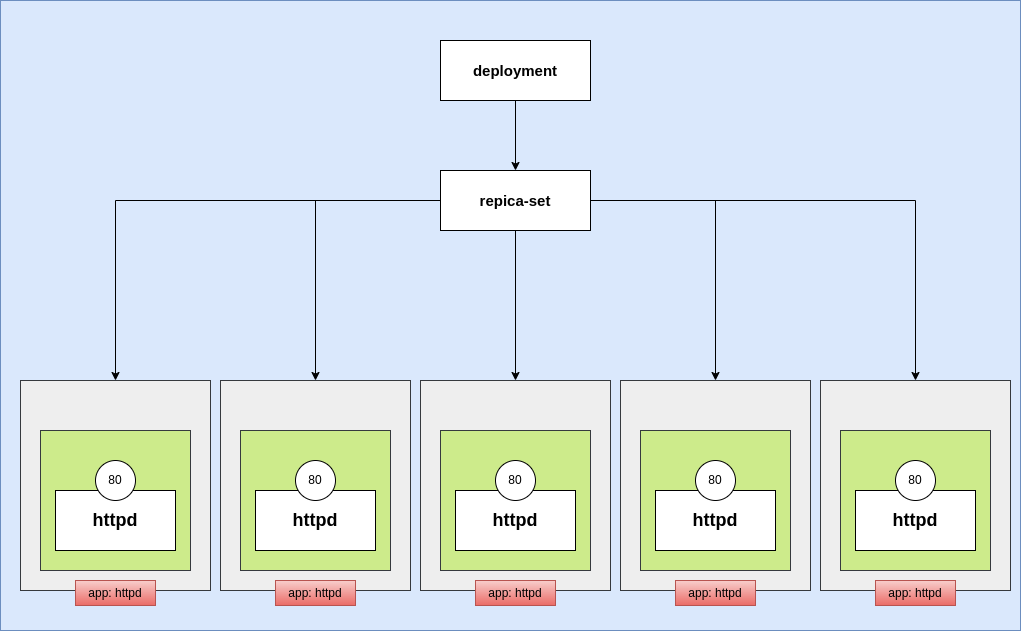

The diagram above was exported from draw.io. Its source (the exported page's mxGraphModel, read from the mxfile embedded in the PNG):
<mxGraphModel dx="2294" dy="803" grid="1" gridSize="10" guides="1" tooltips="1" connect="1" arrows="1" fold="1" page="1" pageScale="1" pageWidth="827" pageHeight="1169" math="0" shadow="0">
  <root>
    <mxCell id="0" />
    <mxCell id="1" parent="0" />
    <mxCell id="t2iGR8XH2uP-5nd1BllM-1" value="" style="rounded=0;whiteSpace=wrap;html=1;fillColor=#dae8fc;strokeColor=#6c8ebf;" vertex="1" parent="1">
      <mxGeometry x="-100" y="80" width="1020" height="630" as="geometry" />
    </mxCell>
    <mxCell id="q3_h4o1eSu8VbHnYulsG-1" value="" style="rounded=0;whiteSpace=wrap;html=1;fillColor=#eeeeee;strokeColor=#36393d;" parent="1" vertex="1">
      <mxGeometry x="120" y="460" width="190" height="210" as="geometry" />
    </mxCell>
    <mxCell id="q3_h4o1eSu8VbHnYulsG-2" value="" style="rounded=0;whiteSpace=wrap;html=1;fillColor=#cdeb8b;strokeColor=#36393d;" parent="1" vertex="1">
      <mxGeometry x="140" y="510" width="150" height="140" as="geometry" />
    </mxCell>
    <mxCell id="q3_h4o1eSu8VbHnYulsG-3" value="httpd" style="rounded=0;whiteSpace=wrap;html=1;fontStyle=1;fontSize=18;" parent="1" vertex="1">
      <mxGeometry x="155" y="570" width="120" height="60" as="geometry" />
    </mxCell>
    <mxCell id="q3_h4o1eSu8VbHnYulsG-4" value="80" style="ellipse;whiteSpace=wrap;html=1;aspect=fixed;" parent="1" vertex="1">
      <mxGeometry x="195" y="540" width="40" height="40" as="geometry" />
    </mxCell>
    <mxCell id="q3_h4o1eSu8VbHnYulsG-5" value="" style="rounded=0;whiteSpace=wrap;html=1;fillColor=#eeeeee;strokeColor=#36393d;" parent="1" vertex="1">
      <mxGeometry x="320" y="460" width="190" height="210" as="geometry" />
    </mxCell>
    <mxCell id="q3_h4o1eSu8VbHnYulsG-6" value="" style="rounded=0;whiteSpace=wrap;html=1;fillColor=#cdeb8b;strokeColor=#36393d;" parent="1" vertex="1">
      <mxGeometry x="340" y="510" width="150" height="140" as="geometry" />
    </mxCell>
    <mxCell id="q3_h4o1eSu8VbHnYulsG-7" value="httpd" style="rounded=0;whiteSpace=wrap;html=1;fontStyle=1;fontSize=18;" parent="1" vertex="1">
      <mxGeometry x="355" y="570" width="120" height="60" as="geometry" />
    </mxCell>
    <mxCell id="q3_h4o1eSu8VbHnYulsG-8" value="80" style="ellipse;whiteSpace=wrap;html=1;aspect=fixed;" parent="1" vertex="1">
      <mxGeometry x="395" y="540" width="40" height="40" as="geometry" />
    </mxCell>
    <mxCell id="q3_h4o1eSu8VbHnYulsG-9" value="" style="rounded=0;whiteSpace=wrap;html=1;fillColor=#eeeeee;strokeColor=#36393d;" parent="1" vertex="1">
      <mxGeometry x="520" y="460" width="190" height="210" as="geometry" />
    </mxCell>
    <mxCell id="q3_h4o1eSu8VbHnYulsG-10" value="" style="rounded=0;whiteSpace=wrap;html=1;fillColor=#cdeb8b;strokeColor=#36393d;" parent="1" vertex="1">
      <mxGeometry x="540" y="510" width="150" height="140" as="geometry" />
    </mxCell>
    <mxCell id="q3_h4o1eSu8VbHnYulsG-11" value="httpd" style="rounded=0;whiteSpace=wrap;html=1;fontStyle=1;fontSize=18;" parent="1" vertex="1">
      <mxGeometry x="555" y="570" width="120" height="60" as="geometry" />
    </mxCell>
    <mxCell id="q3_h4o1eSu8VbHnYulsG-12" value="80" style="ellipse;whiteSpace=wrap;html=1;aspect=fixed;" parent="1" vertex="1">
      <mxGeometry x="595" y="540" width="40" height="40" as="geometry" />
    </mxCell>
    <mxCell id="q3_h4o1eSu8VbHnYulsG-13" value="" style="rounded=0;whiteSpace=wrap;html=1;fillColor=#eeeeee;strokeColor=#36393d;" parent="1" vertex="1">
      <mxGeometry x="720" y="460" width="190" height="210" as="geometry" />
    </mxCell>
    <mxCell id="q3_h4o1eSu8VbHnYulsG-14" value="" style="rounded=0;whiteSpace=wrap;html=1;fillColor=#cdeb8b;strokeColor=#36393d;" parent="1" vertex="1">
      <mxGeometry x="740" y="510" width="150" height="140" as="geometry" />
    </mxCell>
    <mxCell id="q3_h4o1eSu8VbHnYulsG-15" value="httpd" style="rounded=0;whiteSpace=wrap;html=1;fontStyle=1;fontSize=18;" parent="1" vertex="1">
      <mxGeometry x="755" y="570" width="120" height="60" as="geometry" />
    </mxCell>
    <mxCell id="q3_h4o1eSu8VbHnYulsG-16" value="80" style="ellipse;whiteSpace=wrap;html=1;aspect=fixed;" parent="1" vertex="1">
      <mxGeometry x="795" y="540" width="40" height="40" as="geometry" />
    </mxCell>
    <mxCell id="q3_h4o1eSu8VbHnYulsG-17" value="" style="rounded=0;whiteSpace=wrap;html=1;fillColor=#eeeeee;strokeColor=#36393d;" parent="1" vertex="1">
      <mxGeometry x="-80" y="460" width="190" height="210" as="geometry" />
    </mxCell>
    <mxCell id="q3_h4o1eSu8VbHnYulsG-18" value="" style="rounded=0;whiteSpace=wrap;html=1;fillColor=#cdeb8b;strokeColor=#36393d;" parent="1" vertex="1">
      <mxGeometry x="-60" y="510" width="150" height="140" as="geometry" />
    </mxCell>
    <mxCell id="q3_h4o1eSu8VbHnYulsG-19" value="httpd" style="rounded=0;whiteSpace=wrap;html=1;fontStyle=1;fontSize=18;" parent="1" vertex="1">
      <mxGeometry x="-45" y="570" width="120" height="60" as="geometry" />
    </mxCell>
    <mxCell id="q3_h4o1eSu8VbHnYulsG-20" value="80" style="ellipse;whiteSpace=wrap;html=1;aspect=fixed;" parent="1" vertex="1">
      <mxGeometry x="-5" y="540" width="40" height="40" as="geometry" />
    </mxCell>
    <mxCell id="q3_h4o1eSu8VbHnYulsG-21" style="edgeStyle=orthogonalEdgeStyle;rounded=0;orthogonalLoop=1;jettySize=auto;html=1;entryX=0.5;entryY=0;entryDx=0;entryDy=0;" parent="1" source="q3_h4o1eSu8VbHnYulsG-36" target="q3_h4o1eSu8VbHnYulsG-17" edge="1">
      <mxGeometry relative="1" as="geometry" />
    </mxCell>
    <mxCell id="q3_h4o1eSu8VbHnYulsG-22" style="edgeStyle=orthogonalEdgeStyle;rounded=0;orthogonalLoop=1;jettySize=auto;html=1;" parent="1" source="q3_h4o1eSu8VbHnYulsG-36" target="q3_h4o1eSu8VbHnYulsG-1" edge="1">
      <mxGeometry relative="1" as="geometry" />
    </mxCell>
    <mxCell id="q3_h4o1eSu8VbHnYulsG-23" style="edgeStyle=orthogonalEdgeStyle;rounded=0;orthogonalLoop=1;jettySize=auto;html=1;" parent="1" source="q3_h4o1eSu8VbHnYulsG-36" target="q3_h4o1eSu8VbHnYulsG-5" edge="1">
      <mxGeometry relative="1" as="geometry" />
    </mxCell>
    <mxCell id="q3_h4o1eSu8VbHnYulsG-24" style="edgeStyle=orthogonalEdgeStyle;rounded=0;orthogonalLoop=1;jettySize=auto;html=1;" parent="1" source="q3_h4o1eSu8VbHnYulsG-36" target="q3_h4o1eSu8VbHnYulsG-9" edge="1">
      <mxGeometry relative="1" as="geometry" />
    </mxCell>
    <mxCell id="q3_h4o1eSu8VbHnYulsG-25" style="edgeStyle=orthogonalEdgeStyle;rounded=0;orthogonalLoop=1;jettySize=auto;html=1;entryX=0.5;entryY=0;entryDx=0;entryDy=0;" parent="1" source="q3_h4o1eSu8VbHnYulsG-36" target="q3_h4o1eSu8VbHnYulsG-13" edge="1">
      <mxGeometry relative="1" as="geometry" />
    </mxCell>
    <mxCell id="q3_h4o1eSu8VbHnYulsG-26" value="app: httpd" style="rounded=0;whiteSpace=wrap;html=1;fillColor=#f8cecc;gradientColor=#ea6b66;strokeColor=#b85450;" parent="1" vertex="1">
      <mxGeometry x="-25" y="660" width="80" height="25" as="geometry" />
    </mxCell>
    <mxCell id="q3_h4o1eSu8VbHnYulsG-27" value="app: httpd" style="rounded=0;whiteSpace=wrap;html=1;fillColor=#f8cecc;gradientColor=#ea6b66;strokeColor=#b85450;" parent="1" vertex="1">
      <mxGeometry x="175" y="660" width="80" height="25" as="geometry" />
    </mxCell>
    <mxCell id="q3_h4o1eSu8VbHnYulsG-28" value="app: httpd" style="rounded=0;whiteSpace=wrap;html=1;fillColor=#f8cecc;gradientColor=#ea6b66;strokeColor=#b85450;" parent="1" vertex="1">
      <mxGeometry x="375" y="660" width="80" height="25" as="geometry" />
    </mxCell>
    <mxCell id="q3_h4o1eSu8VbHnYulsG-29" value="app: httpd" style="rounded=0;whiteSpace=wrap;html=1;fillColor=#f8cecc;gradientColor=#ea6b66;strokeColor=#b85450;" parent="1" vertex="1">
      <mxGeometry x="575" y="660" width="80" height="25" as="geometry" />
    </mxCell>
    <mxCell id="q3_h4o1eSu8VbHnYulsG-30" value="app: httpd" style="rounded=0;whiteSpace=wrap;html=1;fillColor=#f8cecc;gradientColor=#ea6b66;strokeColor=#b85450;" parent="1" vertex="1">
      <mxGeometry x="775" y="660" width="80" height="25" as="geometry" />
    </mxCell>
    <mxCell id="q3_h4o1eSu8VbHnYulsG-36" value="repica-set" style="rounded=0;whiteSpace=wrap;html=1;fontStyle=1;fontSize=15;" parent="1" vertex="1">
      <mxGeometry x="340" y="250" width="150" height="60" as="geometry" />
    </mxCell>
    <mxCell id="q3_h4o1eSu8VbHnYulsG-39" style="edgeStyle=orthogonalEdgeStyle;rounded=0;orthogonalLoop=1;jettySize=auto;html=1;entryX=0.5;entryY=0;entryDx=0;entryDy=0;" parent="1" source="q3_h4o1eSu8VbHnYulsG-37" target="q3_h4o1eSu8VbHnYulsG-36" edge="1">
      <mxGeometry relative="1" as="geometry" />
    </mxCell>
    <mxCell id="q3_h4o1eSu8VbHnYulsG-37" value="deployment" style="rounded=0;whiteSpace=wrap;html=1;fontStyle=1;fontSize=15;" parent="1" vertex="1">
      <mxGeometry x="340" y="120" width="150" height="60" as="geometry" />
    </mxCell>
  </root>
</mxGraphModel>